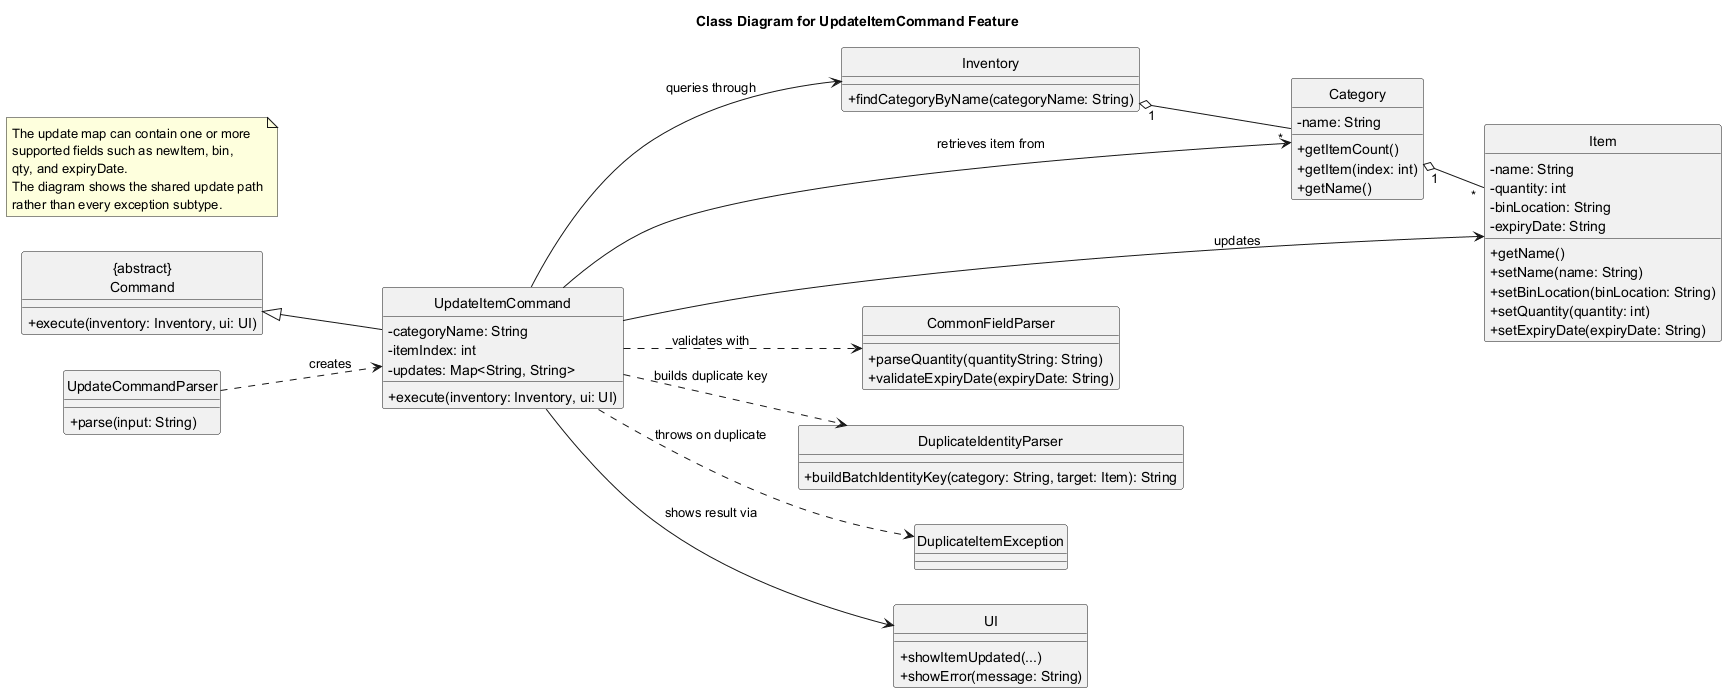

The diagram above was rendered by PlantUML. Its source (embedded in the PNG):
@startuml
title Class Diagram for UpdateItemCommand Feature
skinparam classAttributeIconSize 0
hide circle
left to right direction

class "{abstract}\nCommand" as Command {
  + execute(inventory: Inventory, ui: UI)
}

class UpdateCommandParser {
  + parse(input: String)
}

class UpdateItemCommand {
  - categoryName: String
  - itemIndex: int
  - updates: Map<String, String>
  + execute(inventory: Inventory, ui: UI)
}

class Inventory {
  + findCategoryByName(categoryName: String)
}

class Category {
  - name: String
  + getItemCount()
  + getItem(index: int)
  + getName()
}

class Item {
  - name: String
  - quantity: int
  - binLocation: String
  - expiryDate: String
  + getName()
  + setName(name: String)
  + setBinLocation(binLocation: String)
  + setQuantity(quantity: int)
  + setExpiryDate(expiryDate: String)
}

class CommonFieldParser {
  + parseQuantity(quantityString: String)
  + validateExpiryDate(expiryDate: String)
}

class DuplicateIdentityParser {
  + buildBatchIdentityKey(category: String, target: Item): String
}

class DuplicateItemException

class UI {
  + showItemUpdated(...)
  + showError(message: String)
}

note as N1
  The update map can contain one or more
  supported fields such as newItem, bin,
  qty, and expiryDate.
  The diagram shows the shared update path
  rather than every exception subtype.
end note

Command <|-- UpdateItemCommand
UpdateCommandParser ..> UpdateItemCommand : creates
UpdateItemCommand --> Inventory : queries through
UpdateItemCommand --> Category : retrieves item from
UpdateItemCommand --> Item : updates
UpdateItemCommand ..> CommonFieldParser : validates with
UpdateItemCommand ..> DuplicateIdentityParser : builds duplicate key
UpdateItemCommand ..> DuplicateItemException : throws on duplicate
UpdateItemCommand --> UI : shows result via
Inventory "1" o-- "*" Category
Category "1" o-- "*" Item
@enduml